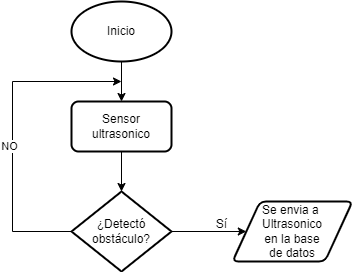

The diagram above was exported from draw.io. Its source (the exported page's mxGraphModel, read from the mxfile embedded in the PNG):
<mxGraphModel dx="1009" dy="573" grid="1" gridSize="10" guides="1" tooltips="1" connect="1" arrows="1" fold="1" page="1" pageScale="1" pageWidth="827" pageHeight="1169" math="0" shadow="0">
  <root>
    <mxCell id="WIyWlLk6GJQsqaUBKTNV-0" />
    <mxCell id="WIyWlLk6GJQsqaUBKTNV-1" parent="WIyWlLk6GJQsqaUBKTNV-0" />
    <mxCell id="58P6-ZIJkcbQgJ67dYP4-17" style="edgeStyle=orthogonalEdgeStyle;rounded=0;orthogonalLoop=1;jettySize=auto;html=1;entryX=0.5;entryY=0;entryDx=0;entryDy=0;" edge="1" parent="WIyWlLk6GJQsqaUBKTNV-1" source="58P6-ZIJkcbQgJ67dYP4-16" target="58P6-ZIJkcbQgJ67dYP4-18">
      <mxGeometry relative="1" as="geometry">
        <mxPoint x="179" y="150" as="targetPoint" />
      </mxGeometry>
    </mxCell>
    <mxCell id="58P6-ZIJkcbQgJ67dYP4-16" value="Inicio" style="strokeWidth=2;html=1;shape=mxgraph.flowchart.start_2;whiteSpace=wrap;" vertex="1" parent="WIyWlLk6GJQsqaUBKTNV-1">
      <mxGeometry x="129" y="40" width="100" height="60" as="geometry" />
    </mxCell>
    <mxCell id="58P6-ZIJkcbQgJ67dYP4-23" style="edgeStyle=orthogonalEdgeStyle;rounded=0;orthogonalLoop=1;jettySize=auto;html=1;entryX=0.5;entryY=0;entryDx=0;entryDy=0;entryPerimeter=0;" edge="1" parent="WIyWlLk6GJQsqaUBKTNV-1" source="58P6-ZIJkcbQgJ67dYP4-18" target="58P6-ZIJkcbQgJ67dYP4-24">
      <mxGeometry relative="1" as="geometry">
        <mxPoint x="179" y="240" as="targetPoint" />
      </mxGeometry>
    </mxCell>
    <mxCell id="58P6-ZIJkcbQgJ67dYP4-18" value="Sensor ultrasonico" style="rounded=1;whiteSpace=wrap;html=1;absoluteArcSize=1;arcSize=14;strokeWidth=2;" vertex="1" parent="WIyWlLk6GJQsqaUBKTNV-1">
      <mxGeometry x="129" y="140" width="100" height="50" as="geometry" />
    </mxCell>
    <mxCell id="58P6-ZIJkcbQgJ67dYP4-20" value="Se envia a&amp;nbsp;&lt;div&gt;Ultrasonico&lt;/div&gt;&lt;div&gt;en la base&lt;/div&gt;&lt;div&gt;de datos&lt;/div&gt;" style="shape=parallelogram;html=1;strokeWidth=2;perimeter=parallelogramPerimeter;whiteSpace=wrap;rounded=1;arcSize=12;size=0.23;" vertex="1" parent="WIyWlLk6GJQsqaUBKTNV-1">
      <mxGeometry x="290" y="240" width="120" height="60" as="geometry" />
    </mxCell>
    <mxCell id="58P6-ZIJkcbQgJ67dYP4-29" style="edgeStyle=orthogonalEdgeStyle;rounded=0;orthogonalLoop=1;jettySize=auto;html=1;" edge="1" parent="WIyWlLk6GJQsqaUBKTNV-1" source="58P6-ZIJkcbQgJ67dYP4-24">
      <mxGeometry relative="1" as="geometry">
        <mxPoint x="179" y="120" as="targetPoint" />
        <Array as="points">
          <mxPoint x="70" y="270" />
        </Array>
      </mxGeometry>
    </mxCell>
    <mxCell id="58P6-ZIJkcbQgJ67dYP4-30" value="NO" style="edgeLabel;html=1;align=center;verticalAlign=middle;resizable=0;points=[];" vertex="1" connectable="0" parent="58P6-ZIJkcbQgJ67dYP4-29">
      <mxGeometry x="-0.0893" y="4" relative="1" as="geometry">
        <mxPoint as="offset" />
      </mxGeometry>
    </mxCell>
    <mxCell id="58P6-ZIJkcbQgJ67dYP4-24" value="¿Detectó obstáculo?" style="strokeWidth=2;html=1;shape=mxgraph.flowchart.decision;whiteSpace=wrap;" vertex="1" parent="WIyWlLk6GJQsqaUBKTNV-1">
      <mxGeometry x="129" y="230" width="100" height="80" as="geometry" />
    </mxCell>
    <mxCell id="58P6-ZIJkcbQgJ67dYP4-27" value="" style="group" vertex="1" connectable="0" parent="WIyWlLk6GJQsqaUBKTNV-1">
      <mxGeometry x="264" y="248" width="30" height="30" as="geometry" />
    </mxCell>
    <mxCell id="58P6-ZIJkcbQgJ67dYP4-25" style="edgeStyle=orthogonalEdgeStyle;rounded=0;orthogonalLoop=1;jettySize=auto;html=1;entryX=0;entryY=0.5;entryDx=0;entryDy=0;" edge="1" parent="58P6-ZIJkcbQgJ67dYP4-27" source="58P6-ZIJkcbQgJ67dYP4-24" target="58P6-ZIJkcbQgJ67dYP4-20">
      <mxGeometry relative="1" as="geometry" />
    </mxCell>
    <mxCell id="58P6-ZIJkcbQgJ67dYP4-26" value="Sí" style="text;html=1;align=center;verticalAlign=middle;resizable=0;points=[];autosize=1;strokeColor=none;fillColor=none;" vertex="1" parent="58P6-ZIJkcbQgJ67dYP4-27">
      <mxGeometry width="30" height="30" as="geometry" />
    </mxCell>
  </root>
</mxGraphModel>